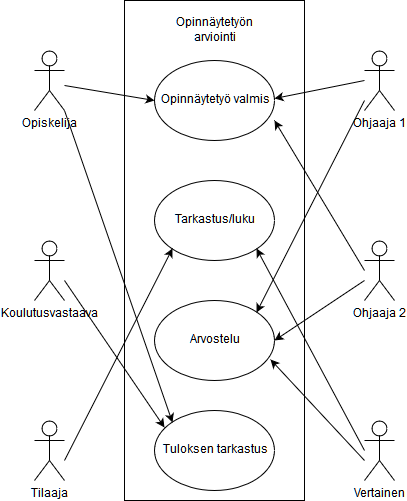

The diagram above was exported from draw.io. Its source (the exported page's mxGraphModel, read from the mxfile embedded in the PNG):
<mxGraphModel dx="1294" dy="1928" grid="1" gridSize="10" guides="1" tooltips="1" connect="1" arrows="1" fold="1" page="1" pageScale="1" pageWidth="826" pageHeight="1169" background="#ffffff" math="0" shadow="0">
  <root>
    <mxCell id="0" />
    <mxCell id="1" parent="0" />
    <mxCell id="23" value="Opiskelija" style="shape=umlActor;verticalLabelPosition=bottom;labelBackgroundColor=#ffffff;verticalAlign=top;html=1;fillColor=none;" vertex="1" parent="1">
      <mxGeometry x="10" y="10" width="30" height="60" as="geometry" />
    </mxCell>
    <mxCell id="24" value="Koulutusvastaava" style="shape=umlActor;verticalLabelPosition=bottom;labelBackgroundColor=#ffffff;verticalAlign=top;html=1;fillColor=none;" vertex="1" parent="1">
      <mxGeometry x="10" y="200" width="30" height="60" as="geometry" />
    </mxCell>
    <mxCell id="25" value="Tilaaja" style="shape=umlActor;verticalLabelPosition=bottom;labelBackgroundColor=#ffffff;verticalAlign=top;html=1;fillColor=none;" vertex="1" parent="1">
      <mxGeometry x="10" y="380" width="30" height="60" as="geometry" />
    </mxCell>
    <mxCell id="26" value="Ohjaaja 1" style="shape=umlActor;verticalLabelPosition=bottom;labelBackgroundColor=#ffffff;verticalAlign=top;html=1;fillColor=none;" vertex="1" parent="1">
      <mxGeometry x="340" y="10" width="30" height="60" as="geometry" />
    </mxCell>
    <mxCell id="27" value="Ohjaaja 2" style="shape=umlActor;verticalLabelPosition=bottom;labelBackgroundColor=#ffffff;verticalAlign=top;html=1;fillColor=none;" vertex="1" parent="1">
      <mxGeometry x="340" y="200" width="30" height="60" as="geometry" />
    </mxCell>
    <mxCell id="28" value="Vertainen" style="shape=umlActor;verticalLabelPosition=bottom;labelBackgroundColor=#ffffff;verticalAlign=top;html=1;fillColor=none;" vertex="1" parent="1">
      <mxGeometry x="340" y="380" width="30" height="60" as="geometry" />
    </mxCell>
    <mxCell id="29" value="Opinnäytetyö valmis" style="ellipse;whiteSpace=wrap;html=1;fillColor=none;" vertex="1" parent="1">
      <mxGeometry x="130" y="20" width="120" height="80" as="geometry" />
    </mxCell>
    <mxCell id="30" value="Tarkastus/luku" style="ellipse;whiteSpace=wrap;html=1;fillColor=none;" vertex="1" parent="1">
      <mxGeometry x="130" y="140" width="120" height="80" as="geometry" />
    </mxCell>
    <mxCell id="31" value="Arvostelu" style="ellipse;whiteSpace=wrap;html=1;fillColor=none;" vertex="1" parent="1">
      <mxGeometry x="130" y="260" width="120" height="80" as="geometry" />
    </mxCell>
    <mxCell id="33" value="" style="endArrow=classic;html=1;entryX=0;entryY=0.5;" edge="1" parent="1" target="29">
      <mxGeometry width="50" height="50" relative="1" as="geometry">
        <mxPoint x="40" y="45" as="sourcePoint" />
        <mxPoint x="110" y="45" as="targetPoint" />
      </mxGeometry>
    </mxCell>
    <mxCell id="36" value="Tuloksen tarkastus" style="ellipse;whiteSpace=wrap;html=1;fillColor=none;" vertex="1" parent="1">
      <mxGeometry x="130" y="370" width="120" height="80" as="geometry" />
    </mxCell>
    <mxCell id="37" value="" style="endArrow=classic;html=1;exitX=1;exitY=1;exitPerimeter=0;entryX=0;entryY=0;" edge="1" parent="1" source="23" target="36">
      <mxGeometry width="50" height="50" relative="1" as="geometry">
        <mxPoint x="60" y="125" as="sourcePoint" />
        <mxPoint x="110" y="75" as="targetPoint" />
      </mxGeometry>
    </mxCell>
    <mxCell id="42" value="" style="endArrow=classic;html=1;entryX=0.083;entryY=0.213;entryPerimeter=0;" edge="1" parent="1" target="36">
      <mxGeometry width="50" height="50" relative="1" as="geometry">
        <mxPoint x="40" y="240" as="sourcePoint" />
        <mxPoint x="120" y="230" as="targetPoint" />
      </mxGeometry>
    </mxCell>
    <mxCell id="43" value="" style="endArrow=classic;html=1;entryX=0;entryY=1;" edge="1" parent="1" target="30">
      <mxGeometry width="50" height="50" relative="1" as="geometry">
        <mxPoint x="40" y="420" as="sourcePoint" />
        <mxPoint x="100" y="370" as="targetPoint" />
      </mxGeometry>
    </mxCell>
    <mxCell id="44" value="" style="endArrow=classic;html=1;entryX=1;entryY=1;" edge="1" parent="1" target="30">
      <mxGeometry width="50" height="50" relative="1" as="geometry">
        <mxPoint x="340" y="410" as="sourcePoint" />
        <mxPoint x="340" y="315" as="targetPoint" />
      </mxGeometry>
    </mxCell>
    <mxCell id="45" value="" style="endArrow=classic;html=1;entryX=1;entryY=0.75;entryPerimeter=0;" edge="1" parent="1" target="29">
      <mxGeometry width="50" height="50" relative="1" as="geometry">
        <mxPoint x="340" y="230" as="sourcePoint" />
        <mxPoint x="290" y="90" as="targetPoint" />
      </mxGeometry>
    </mxCell>
    <mxCell id="46" value="" style="endArrow=classic;html=1;entryX=1;entryY=1;" edge="1" parent="1">
      <mxGeometry width="50" height="50" relative="1" as="geometry">
        <mxPoint x="340" y="40" as="sourcePoint" />
        <mxPoint x="250" y="58" as="targetPoint" />
      </mxGeometry>
    </mxCell>
    <mxCell id="48" value="" style="endArrow=classic;html=1;entryX=0.967;entryY=0.738;entryPerimeter=0;" edge="1" parent="1" target="31">
      <mxGeometry width="50" height="50" relative="1" as="geometry">
        <mxPoint x="340" y="420" as="sourcePoint" />
        <mxPoint x="320" y="450" as="targetPoint" />
      </mxGeometry>
    </mxCell>
    <mxCell id="49" value="" style="endArrow=classic;html=1;entryX=1;entryY=0.5;" edge="1" parent="1" target="31">
      <mxGeometry width="50" height="50" relative="1" as="geometry">
        <mxPoint x="340" y="240" as="sourcePoint" />
        <mxPoint x="260" y="225" as="targetPoint" />
      </mxGeometry>
    </mxCell>
    <mxCell id="51" value="" style="endArrow=classic;html=1;entryX=1;entryY=0;" edge="1" parent="1" target="31">
      <mxGeometry width="50" height="50" relative="1" as="geometry">
        <mxPoint x="340" y="60" as="sourcePoint" />
        <mxPoint x="320" y="90" as="targetPoint" />
      </mxGeometry>
    </mxCell>
    <mxCell id="52" value="" style="whiteSpace=wrap;html=1;fillColor=none;" vertex="1" parent="1">
      <mxGeometry x="100" y="-40" width="180" height="500" as="geometry" />
    </mxCell>
    <mxCell id="53" value="Opinnäytetyön&lt;br&gt;arviointi" style="text;html=1;strokeColor=none;fillColor=none;align=center;verticalAlign=middle;whiteSpace=wrap;" vertex="1" parent="1">
      <mxGeometry x="170" y="-20" width="40" height="20" as="geometry" />
    </mxCell>
  </root>
</mxGraphModel>